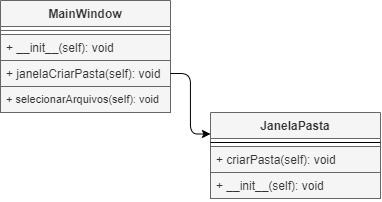

The diagram above was exported from draw.io. Its source (the exported page's mxGraphModel, read from the mxfile embedded in the PNG):
<mxGraphModel dx="567" dy="555" grid="1" gridSize="10" guides="1" tooltips="1" connect="1" arrows="1" fold="1" page="1" pageScale="1" pageWidth="827" pageHeight="1169" math="0" shadow="0">
  <root>
    <mxCell id="0" />
    <mxCell id="1" parent="0" />
    <mxCell id="17" value="MainWindow" style="swimlane;fontStyle=1;align=center;verticalAlign=top;childLayout=stackLayout;horizontal=1;startSize=26;horizontalStack=0;resizeParent=1;resizeParentMax=0;resizeLast=0;collapsible=1;marginBottom=0;resizeWidth=0;whiteSpace=wrap;fillColor=#f5f5f5;fontColor=#333333;strokeColor=#666666;" vertex="1" parent="1">
      <mxGeometry x="140" y="60" width="170" height="112" as="geometry" />
    </mxCell>
    <mxCell id="19" value="" style="line;strokeWidth=1;fillColor=#f5f5f5;align=left;verticalAlign=middle;spacingTop=-1;spacingLeft=3;spacingRight=3;rotatable=0;labelPosition=right;points=[];portConstraint=eastwest;fontColor=#333333;strokeColor=#666666;" vertex="1" parent="17">
      <mxGeometry y="26" width="170" height="8" as="geometry" />
    </mxCell>
    <mxCell id="18" value="+ __init__(self): void" style="text;align=left;verticalAlign=top;spacingLeft=4;spacingRight=4;overflow=hidden;rotatable=0;points=[[0,0.5],[1,0.5]];portConstraint=eastwest;fillColor=#f5f5f5;fontColor=#333333;strokeColor=#666666;" vertex="1" parent="17">
      <mxGeometry y="34" width="170" height="26" as="geometry" />
    </mxCell>
    <mxCell id="20" value="+ janelaCriarPasta(self): void" style="text;strokeColor=#666666;fillColor=#f5f5f5;align=left;verticalAlign=top;spacingLeft=4;spacingRight=4;overflow=hidden;rotatable=0;points=[[0,0.5],[1,0.5]];portConstraint=eastwest;resizeWidth=0;rounded=0;glass=0;strokeWidth=1;fontColor=#333333;" vertex="1" parent="17">
      <mxGeometry y="60" width="170" height="26" as="geometry" />
    </mxCell>
    <mxCell id="25" value="+ selecionarArquivos(self): void" style="text;strokeColor=#666666;fillColor=#f5f5f5;align=left;verticalAlign=top;spacingLeft=4;spacingRight=4;overflow=hidden;rotatable=0;points=[[0,0.5],[1,0.5]];portConstraint=eastwest;resizeWidth=0;rounded=0;glass=0;strokeWidth=1;fontColor=#333333;fontSize=11;" vertex="1" parent="17">
      <mxGeometry y="86" width="170" height="26" as="geometry" />
    </mxCell>
    <mxCell id="21" value="JanelaPasta" style="swimlane;fontStyle=1;align=center;verticalAlign=top;childLayout=stackLayout;horizontal=1;startSize=26;horizontalStack=0;resizeParent=1;resizeParentMax=0;resizeLast=0;collapsible=1;marginBottom=0;rounded=0;glass=0;strokeWidth=1;html=0;fillColor=#f5f5f5;fontColor=#333333;strokeColor=#666666;" vertex="1" parent="1">
      <mxGeometry x="350" y="172" width="170" height="86" as="geometry" />
    </mxCell>
    <mxCell id="23" value="" style="line;strokeWidth=1;fillColor=none;align=left;verticalAlign=middle;spacingTop=-1;spacingLeft=3;spacingRight=3;rotatable=0;labelPosition=right;points=[];portConstraint=eastwest;rounded=0;glass=0;html=0;" vertex="1" parent="21">
      <mxGeometry y="26" width="170" height="8" as="geometry" />
    </mxCell>
    <mxCell id="24" value="+ criarPasta(self): void" style="text;strokeColor=#666666;fillColor=#f5f5f5;align=left;verticalAlign=top;spacingLeft=4;spacingRight=4;overflow=hidden;rotatable=0;points=[[0,0.5],[1,0.5]];portConstraint=eastwest;rounded=0;glass=0;html=0;fontColor=#333333;" vertex="1" parent="21">
      <mxGeometry y="34" width="170" height="26" as="geometry" />
    </mxCell>
    <mxCell id="22" value="+ __init__(self): void" style="text;strokeColor=#666666;fillColor=#f5f5f5;align=left;verticalAlign=top;spacingLeft=4;spacingRight=4;overflow=hidden;rotatable=0;points=[[0,0.5],[1,0.5]];portConstraint=eastwest;rounded=0;glass=0;html=0;fontColor=#333333;" vertex="1" parent="21">
      <mxGeometry y="60" width="170" height="26" as="geometry" />
    </mxCell>
    <mxCell id="27" style="edgeStyle=orthogonalEdgeStyle;html=1;exitX=1;exitY=0.5;exitDx=0;exitDy=0;fontSize=11;entryX=0;entryY=0.25;entryDx=0;entryDy=0;" edge="1" parent="1" source="20" target="21">
      <mxGeometry relative="1" as="geometry">
        <mxPoint x="240" y="200" as="targetPoint" />
      </mxGeometry>
    </mxCell>
  </root>
</mxGraphModel>